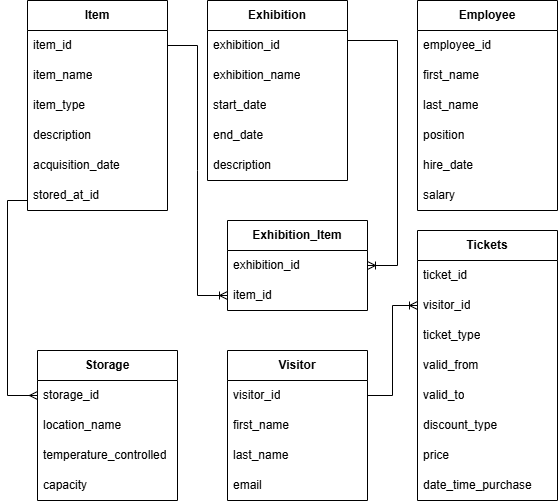

The diagram above was exported from draw.io. Its source (the exported page's mxGraphModel, read from the mxfile embedded in the PNG):
<mxGraphModel dx="1324" dy="738" grid="1" gridSize="10" guides="1" tooltips="1" connect="1" arrows="1" fold="1" page="1" pageScale="1" pageWidth="827" pageHeight="1169" math="0" shadow="0">
  <root>
    <mxCell id="0" />
    <mxCell id="1" parent="0" />
    <mxCell id="nBXCRUXlh6X7_Mt7uGE_-1" value="&lt;b&gt;Item&lt;/b&gt;" style="swimlane;fontStyle=0;childLayout=stackLayout;horizontal=1;startSize=30;horizontalStack=0;resizeParent=1;resizeParentMax=0;resizeLast=0;collapsible=1;marginBottom=0;whiteSpace=wrap;html=1;" vertex="1" parent="1">
      <mxGeometry x="120" y="30" width="140" height="210" as="geometry" />
    </mxCell>
    <mxCell id="nBXCRUXlh6X7_Mt7uGE_-2" value="item_id" style="text;strokeColor=none;fillColor=none;align=left;verticalAlign=middle;spacingLeft=4;spacingRight=4;overflow=hidden;points=[[0,0.5],[1,0.5]];portConstraint=eastwest;rotatable=0;whiteSpace=wrap;html=1;" vertex="1" parent="nBXCRUXlh6X7_Mt7uGE_-1">
      <mxGeometry y="30" width="140" height="30" as="geometry" />
    </mxCell>
    <mxCell id="nBXCRUXlh6X7_Mt7uGE_-3" value="item_name" style="text;strokeColor=none;fillColor=none;align=left;verticalAlign=middle;spacingLeft=4;spacingRight=4;overflow=hidden;points=[[0,0.5],[1,0.5]];portConstraint=eastwest;rotatable=0;whiteSpace=wrap;html=1;" vertex="1" parent="nBXCRUXlh6X7_Mt7uGE_-1">
      <mxGeometry y="60" width="140" height="30" as="geometry" />
    </mxCell>
    <mxCell id="nBXCRUXlh6X7_Mt7uGE_-4" value="item_type" style="text;strokeColor=none;fillColor=none;align=left;verticalAlign=middle;spacingLeft=4;spacingRight=4;overflow=hidden;points=[[0,0.5],[1,0.5]];portConstraint=eastwest;rotatable=0;whiteSpace=wrap;html=1;" vertex="1" parent="nBXCRUXlh6X7_Mt7uGE_-1">
      <mxGeometry y="90" width="140" height="30" as="geometry" />
    </mxCell>
    <mxCell id="nBXCRUXlh6X7_Mt7uGE_-32" value="description" style="text;strokeColor=none;fillColor=none;align=left;verticalAlign=middle;spacingLeft=4;spacingRight=4;overflow=hidden;points=[[0,0.5],[1,0.5]];portConstraint=eastwest;rotatable=0;whiteSpace=wrap;html=1;" vertex="1" parent="nBXCRUXlh6X7_Mt7uGE_-1">
      <mxGeometry y="120" width="140" height="30" as="geometry" />
    </mxCell>
    <mxCell id="nBXCRUXlh6X7_Mt7uGE_-31" value="acquisition_date" style="text;strokeColor=none;fillColor=none;align=left;verticalAlign=middle;spacingLeft=4;spacingRight=4;overflow=hidden;points=[[0,0.5],[1,0.5]];portConstraint=eastwest;rotatable=0;whiteSpace=wrap;html=1;" vertex="1" parent="nBXCRUXlh6X7_Mt7uGE_-1">
      <mxGeometry y="150" width="140" height="30" as="geometry" />
    </mxCell>
    <mxCell id="nBXCRUXlh6X7_Mt7uGE_-69" value="stored_at_id" style="text;strokeColor=none;fillColor=none;align=left;verticalAlign=middle;spacingLeft=4;spacingRight=4;overflow=hidden;points=[[0,0.5],[1,0.5]];portConstraint=eastwest;rotatable=0;whiteSpace=wrap;html=1;" vertex="1" parent="nBXCRUXlh6X7_Mt7uGE_-1">
      <mxGeometry y="180" width="140" height="30" as="geometry" />
    </mxCell>
    <mxCell id="nBXCRUXlh6X7_Mt7uGE_-5" value="&lt;span style=&quot;text-align: left;&quot;&gt;&lt;b&gt;Exhibition&lt;/b&gt;&lt;/span&gt;" style="swimlane;fontStyle=0;childLayout=stackLayout;horizontal=1;startSize=30;horizontalStack=0;resizeParent=1;resizeParentMax=0;resizeLast=0;collapsible=1;marginBottom=0;whiteSpace=wrap;html=1;" vertex="1" parent="1">
      <mxGeometry x="300" y="30" width="140" height="180" as="geometry" />
    </mxCell>
    <mxCell id="nBXCRUXlh6X7_Mt7uGE_-6" value="exhibition_id" style="text;strokeColor=none;fillColor=none;align=left;verticalAlign=middle;spacingLeft=4;spacingRight=4;overflow=hidden;points=[[0,0.5],[1,0.5]];portConstraint=eastwest;rotatable=0;whiteSpace=wrap;html=1;" vertex="1" parent="nBXCRUXlh6X7_Mt7uGE_-5">
      <mxGeometry y="30" width="140" height="30" as="geometry" />
    </mxCell>
    <mxCell id="nBXCRUXlh6X7_Mt7uGE_-7" value="exhibition_name" style="text;strokeColor=none;fillColor=none;align=left;verticalAlign=middle;spacingLeft=4;spacingRight=4;overflow=hidden;points=[[0,0.5],[1,0.5]];portConstraint=eastwest;rotatable=0;whiteSpace=wrap;html=1;" vertex="1" parent="nBXCRUXlh6X7_Mt7uGE_-5">
      <mxGeometry y="60" width="140" height="30" as="geometry" />
    </mxCell>
    <mxCell id="nBXCRUXlh6X7_Mt7uGE_-8" value="start_date" style="text;strokeColor=none;fillColor=none;align=left;verticalAlign=middle;spacingLeft=4;spacingRight=4;overflow=hidden;points=[[0,0.5],[1,0.5]];portConstraint=eastwest;rotatable=0;whiteSpace=wrap;html=1;" vertex="1" parent="nBXCRUXlh6X7_Mt7uGE_-5">
      <mxGeometry y="90" width="140" height="30" as="geometry" />
    </mxCell>
    <mxCell id="nBXCRUXlh6X7_Mt7uGE_-35" value="end_date" style="text;strokeColor=none;fillColor=none;align=left;verticalAlign=middle;spacingLeft=4;spacingRight=4;overflow=hidden;points=[[0,0.5],[1,0.5]];portConstraint=eastwest;rotatable=0;whiteSpace=wrap;html=1;" vertex="1" parent="nBXCRUXlh6X7_Mt7uGE_-5">
      <mxGeometry y="120" width="140" height="30" as="geometry" />
    </mxCell>
    <mxCell id="nBXCRUXlh6X7_Mt7uGE_-34" value="description" style="text;strokeColor=none;fillColor=none;align=left;verticalAlign=middle;spacingLeft=4;spacingRight=4;overflow=hidden;points=[[0,0.5],[1,0.5]];portConstraint=eastwest;rotatable=0;whiteSpace=wrap;html=1;" vertex="1" parent="nBXCRUXlh6X7_Mt7uGE_-5">
      <mxGeometry y="150" width="140" height="30" as="geometry" />
    </mxCell>
    <mxCell id="nBXCRUXlh6X7_Mt7uGE_-9" value="&lt;strong data-end=&quot;913&quot; data-start=&quot;887&quot;&gt;Exhibition_Item&lt;/strong&gt;" style="swimlane;fontStyle=0;childLayout=stackLayout;horizontal=1;startSize=30;horizontalStack=0;resizeParent=1;resizeParentMax=0;resizeLast=0;collapsible=1;marginBottom=0;whiteSpace=wrap;html=1;" vertex="1" parent="1">
      <mxGeometry x="320" y="250" width="140" height="90" as="geometry" />
    </mxCell>
    <mxCell id="nBXCRUXlh6X7_Mt7uGE_-10" value="exhibition_id" style="text;strokeColor=none;fillColor=none;align=left;verticalAlign=middle;spacingLeft=4;spacingRight=4;overflow=hidden;points=[[0,0.5],[1,0.5]];portConstraint=eastwest;rotatable=0;whiteSpace=wrap;html=1;" vertex="1" parent="nBXCRUXlh6X7_Mt7uGE_-9">
      <mxGeometry y="30" width="140" height="30" as="geometry" />
    </mxCell>
    <mxCell id="nBXCRUXlh6X7_Mt7uGE_-11" value="item_id" style="text;strokeColor=none;fillColor=none;align=left;verticalAlign=middle;spacingLeft=4;spacingRight=4;overflow=hidden;points=[[0,0.5],[1,0.5]];portConstraint=eastwest;rotatable=0;whiteSpace=wrap;html=1;" vertex="1" parent="nBXCRUXlh6X7_Mt7uGE_-9">
      <mxGeometry y="60" width="140" height="30" as="geometry" />
    </mxCell>
    <mxCell id="nBXCRUXlh6X7_Mt7uGE_-13" value="&lt;b&gt;Employee&lt;/b&gt;" style="swimlane;fontStyle=0;childLayout=stackLayout;horizontal=1;startSize=30;horizontalStack=0;resizeParent=1;resizeParentMax=0;resizeLast=0;collapsible=1;marginBottom=0;whiteSpace=wrap;html=1;" vertex="1" parent="1">
      <mxGeometry x="510" y="30" width="140" height="210" as="geometry" />
    </mxCell>
    <mxCell id="nBXCRUXlh6X7_Mt7uGE_-14" value="employee_id" style="text;strokeColor=none;fillColor=none;align=left;verticalAlign=middle;spacingLeft=4;spacingRight=4;overflow=hidden;points=[[0,0.5],[1,0.5]];portConstraint=eastwest;rotatable=0;whiteSpace=wrap;html=1;" vertex="1" parent="nBXCRUXlh6X7_Mt7uGE_-13">
      <mxGeometry y="30" width="140" height="30" as="geometry" />
    </mxCell>
    <mxCell id="nBXCRUXlh6X7_Mt7uGE_-15" value="first_name" style="text;strokeColor=none;fillColor=none;align=left;verticalAlign=middle;spacingLeft=4;spacingRight=4;overflow=hidden;points=[[0,0.5],[1,0.5]];portConstraint=eastwest;rotatable=0;whiteSpace=wrap;html=1;" vertex="1" parent="nBXCRUXlh6X7_Mt7uGE_-13">
      <mxGeometry y="60" width="140" height="30" as="geometry" />
    </mxCell>
    <mxCell id="nBXCRUXlh6X7_Mt7uGE_-16" value="last_name" style="text;strokeColor=none;fillColor=none;align=left;verticalAlign=middle;spacingLeft=4;spacingRight=4;overflow=hidden;points=[[0,0.5],[1,0.5]];portConstraint=eastwest;rotatable=0;whiteSpace=wrap;html=1;" vertex="1" parent="nBXCRUXlh6X7_Mt7uGE_-13">
      <mxGeometry y="90" width="140" height="30" as="geometry" />
    </mxCell>
    <mxCell id="nBXCRUXlh6X7_Mt7uGE_-41" value="position" style="text;strokeColor=none;fillColor=none;align=left;verticalAlign=middle;spacingLeft=4;spacingRight=4;overflow=hidden;points=[[0,0.5],[1,0.5]];portConstraint=eastwest;rotatable=0;whiteSpace=wrap;html=1;" vertex="1" parent="nBXCRUXlh6X7_Mt7uGE_-13">
      <mxGeometry y="120" width="140" height="30" as="geometry" />
    </mxCell>
    <mxCell id="nBXCRUXlh6X7_Mt7uGE_-40" value="hire_date" style="text;strokeColor=none;fillColor=none;align=left;verticalAlign=middle;spacingLeft=4;spacingRight=4;overflow=hidden;points=[[0,0.5],[1,0.5]];portConstraint=eastwest;rotatable=0;whiteSpace=wrap;html=1;" vertex="1" parent="nBXCRUXlh6X7_Mt7uGE_-13">
      <mxGeometry y="150" width="140" height="30" as="geometry" />
    </mxCell>
    <mxCell id="nBXCRUXlh6X7_Mt7uGE_-39" value="salary" style="text;strokeColor=none;fillColor=none;align=left;verticalAlign=middle;spacingLeft=4;spacingRight=4;overflow=hidden;points=[[0,0.5],[1,0.5]];portConstraint=eastwest;rotatable=0;whiteSpace=wrap;html=1;" vertex="1" parent="nBXCRUXlh6X7_Mt7uGE_-13">
      <mxGeometry y="180" width="140" height="30" as="geometry" />
    </mxCell>
    <mxCell id="nBXCRUXlh6X7_Mt7uGE_-17" value="&lt;b&gt;Visitor&lt;/b&gt;" style="swimlane;fontStyle=0;childLayout=stackLayout;horizontal=1;startSize=30;horizontalStack=0;resizeParent=1;resizeParentMax=0;resizeLast=0;collapsible=1;marginBottom=0;whiteSpace=wrap;html=1;" vertex="1" parent="1">
      <mxGeometry x="320" y="380" width="140" height="150" as="geometry" />
    </mxCell>
    <mxCell id="nBXCRUXlh6X7_Mt7uGE_-18" value="visitor_id" style="text;strokeColor=none;fillColor=none;align=left;verticalAlign=middle;spacingLeft=4;spacingRight=4;overflow=hidden;points=[[0,0.5],[1,0.5]];portConstraint=eastwest;rotatable=0;whiteSpace=wrap;html=1;" vertex="1" parent="nBXCRUXlh6X7_Mt7uGE_-17">
      <mxGeometry y="30" width="140" height="30" as="geometry" />
    </mxCell>
    <mxCell id="nBXCRUXlh6X7_Mt7uGE_-20" value="first_name" style="text;strokeColor=none;fillColor=none;align=left;verticalAlign=middle;spacingLeft=4;spacingRight=4;overflow=hidden;points=[[0,0.5],[1,0.5]];portConstraint=eastwest;rotatable=0;whiteSpace=wrap;html=1;" vertex="1" parent="nBXCRUXlh6X7_Mt7uGE_-17">
      <mxGeometry y="60" width="140" height="30" as="geometry" />
    </mxCell>
    <mxCell id="nBXCRUXlh6X7_Mt7uGE_-38" value="last_name&lt;span style=&quot;white-space: pre;&quot;&gt;&#09;&lt;/span&gt;" style="text;strokeColor=none;fillColor=none;align=left;verticalAlign=middle;spacingLeft=4;spacingRight=4;overflow=hidden;points=[[0,0.5],[1,0.5]];portConstraint=eastwest;rotatable=0;whiteSpace=wrap;html=1;" vertex="1" parent="nBXCRUXlh6X7_Mt7uGE_-17">
      <mxGeometry y="90" width="140" height="30" as="geometry" />
    </mxCell>
    <mxCell id="nBXCRUXlh6X7_Mt7uGE_-37" value="email" style="text;strokeColor=none;fillColor=none;align=left;verticalAlign=middle;spacingLeft=4;spacingRight=4;overflow=hidden;points=[[0,0.5],[1,0.5]];portConstraint=eastwest;rotatable=0;whiteSpace=wrap;html=1;" vertex="1" parent="nBXCRUXlh6X7_Mt7uGE_-17">
      <mxGeometry y="120" width="140" height="30" as="geometry" />
    </mxCell>
    <mxCell id="nBXCRUXlh6X7_Mt7uGE_-21" value="&lt;b&gt;Tickets&lt;/b&gt;" style="swimlane;fontStyle=0;childLayout=stackLayout;horizontal=1;startSize=30;horizontalStack=0;resizeParent=1;resizeParentMax=0;resizeLast=0;collapsible=1;marginBottom=0;whiteSpace=wrap;html=1;" vertex="1" parent="1">
      <mxGeometry x="510" y="260" width="140" height="270" as="geometry" />
    </mxCell>
    <mxCell id="nBXCRUXlh6X7_Mt7uGE_-22" value="ticket_id" style="text;strokeColor=none;fillColor=none;align=left;verticalAlign=middle;spacingLeft=4;spacingRight=4;overflow=hidden;points=[[0,0.5],[1,0.5]];portConstraint=eastwest;rotatable=0;whiteSpace=wrap;html=1;" vertex="1" parent="nBXCRUXlh6X7_Mt7uGE_-21">
      <mxGeometry y="30" width="140" height="30" as="geometry" />
    </mxCell>
    <mxCell id="nBXCRUXlh6X7_Mt7uGE_-23" value="visitor_id " style="text;strokeColor=none;fillColor=none;align=left;verticalAlign=middle;spacingLeft=4;spacingRight=4;overflow=hidden;points=[[0,0.5],[1,0.5]];portConstraint=eastwest;rotatable=0;whiteSpace=wrap;html=1;" vertex="1" parent="nBXCRUXlh6X7_Mt7uGE_-21">
      <mxGeometry y="60" width="140" height="30" as="geometry" />
    </mxCell>
    <mxCell id="nBXCRUXlh6X7_Mt7uGE_-24" value="ticket_type" style="text;strokeColor=none;fillColor=none;align=left;verticalAlign=middle;spacingLeft=4;spacingRight=4;overflow=hidden;points=[[0,0.5],[1,0.5]];portConstraint=eastwest;rotatable=0;whiteSpace=wrap;html=1;" vertex="1" parent="nBXCRUXlh6X7_Mt7uGE_-21">
      <mxGeometry y="90" width="140" height="30" as="geometry" />
    </mxCell>
    <mxCell id="nBXCRUXlh6X7_Mt7uGE_-46" value="valid_from" style="text;strokeColor=none;fillColor=none;align=left;verticalAlign=middle;spacingLeft=4;spacingRight=4;overflow=hidden;points=[[0,0.5],[1,0.5]];portConstraint=eastwest;rotatable=0;whiteSpace=wrap;html=1;" vertex="1" parent="nBXCRUXlh6X7_Mt7uGE_-21">
      <mxGeometry y="120" width="140" height="30" as="geometry" />
    </mxCell>
    <mxCell id="nBXCRUXlh6X7_Mt7uGE_-45" value="valid_to" style="text;strokeColor=none;fillColor=none;align=left;verticalAlign=middle;spacingLeft=4;spacingRight=4;overflow=hidden;points=[[0,0.5],[1,0.5]];portConstraint=eastwest;rotatable=0;whiteSpace=wrap;html=1;" vertex="1" parent="nBXCRUXlh6X7_Mt7uGE_-21">
      <mxGeometry y="150" width="140" height="30" as="geometry" />
    </mxCell>
    <mxCell id="nBXCRUXlh6X7_Mt7uGE_-44" value="discount_type" style="text;strokeColor=none;fillColor=none;align=left;verticalAlign=middle;spacingLeft=4;spacingRight=4;overflow=hidden;points=[[0,0.5],[1,0.5]];portConstraint=eastwest;rotatable=0;whiteSpace=wrap;html=1;" vertex="1" parent="nBXCRUXlh6X7_Mt7uGE_-21">
      <mxGeometry y="180" width="140" height="30" as="geometry" />
    </mxCell>
    <mxCell id="nBXCRUXlh6X7_Mt7uGE_-43" value="price" style="text;strokeColor=none;fillColor=none;align=left;verticalAlign=middle;spacingLeft=4;spacingRight=4;overflow=hidden;points=[[0,0.5],[1,0.5]];portConstraint=eastwest;rotatable=0;whiteSpace=wrap;html=1;" vertex="1" parent="nBXCRUXlh6X7_Mt7uGE_-21">
      <mxGeometry y="210" width="140" height="30" as="geometry" />
    </mxCell>
    <mxCell id="nBXCRUXlh6X7_Mt7uGE_-42" value="date_time_purchase" style="text;strokeColor=none;fillColor=none;align=left;verticalAlign=middle;spacingLeft=4;spacingRight=4;overflow=hidden;points=[[0,0.5],[1,0.5]];portConstraint=eastwest;rotatable=0;whiteSpace=wrap;html=1;" vertex="1" parent="nBXCRUXlh6X7_Mt7uGE_-21">
      <mxGeometry y="240" width="140" height="30" as="geometry" />
    </mxCell>
    <mxCell id="nBXCRUXlh6X7_Mt7uGE_-25" value="&lt;b&gt;Storage&lt;/b&gt;" style="swimlane;fontStyle=0;childLayout=stackLayout;horizontal=1;startSize=30;horizontalStack=0;resizeParent=1;resizeParentMax=0;resizeLast=0;collapsible=1;marginBottom=0;whiteSpace=wrap;html=1;" vertex="1" parent="1">
      <mxGeometry x="130" y="380" width="140" height="150" as="geometry" />
    </mxCell>
    <mxCell id="nBXCRUXlh6X7_Mt7uGE_-26" value="storage_id" style="text;strokeColor=none;fillColor=none;align=left;verticalAlign=middle;spacingLeft=4;spacingRight=4;overflow=hidden;points=[[0,0.5],[1,0.5]];portConstraint=eastwest;rotatable=0;whiteSpace=wrap;html=1;" vertex="1" parent="nBXCRUXlh6X7_Mt7uGE_-25">
      <mxGeometry y="30" width="140" height="30" as="geometry" />
    </mxCell>
    <mxCell id="nBXCRUXlh6X7_Mt7uGE_-27" value="location_name" style="text;strokeColor=none;fillColor=none;align=left;verticalAlign=middle;spacingLeft=4;spacingRight=4;overflow=hidden;points=[[0,0.5],[1,0.5]];portConstraint=eastwest;rotatable=0;whiteSpace=wrap;html=1;" vertex="1" parent="nBXCRUXlh6X7_Mt7uGE_-25">
      <mxGeometry y="60" width="140" height="30" as="geometry" />
    </mxCell>
    <mxCell id="nBXCRUXlh6X7_Mt7uGE_-28" value="temperature_controlled" style="text;strokeColor=none;fillColor=none;align=left;verticalAlign=middle;spacingLeft=4;spacingRight=4;overflow=hidden;points=[[0,0.5],[1,0.5]];portConstraint=eastwest;rotatable=0;whiteSpace=wrap;html=1;" vertex="1" parent="nBXCRUXlh6X7_Mt7uGE_-25">
      <mxGeometry y="90" width="140" height="30" as="geometry" />
    </mxCell>
    <mxCell id="nBXCRUXlh6X7_Mt7uGE_-36" value="capacity" style="text;strokeColor=none;fillColor=none;align=left;verticalAlign=middle;spacingLeft=4;spacingRight=4;overflow=hidden;points=[[0,0.5],[1,0.5]];portConstraint=eastwest;rotatable=0;whiteSpace=wrap;html=1;" vertex="1" parent="nBXCRUXlh6X7_Mt7uGE_-25">
      <mxGeometry y="120" width="140" height="30" as="geometry" />
    </mxCell>
    <mxCell id="nBXCRUXlh6X7_Mt7uGE_-57" value="" style="edgeStyle=entityRelationEdgeStyle;fontSize=12;html=1;endArrow=ERoneToMany;rounded=0;entryX=0;entryY=0.5;entryDx=0;entryDy=0;" edge="1" parent="1" source="nBXCRUXlh6X7_Mt7uGE_-2" target="nBXCRUXlh6X7_Mt7uGE_-11">
      <mxGeometry width="100" height="100" relative="1" as="geometry">
        <mxPoint x="40" y="130" as="sourcePoint" />
        <mxPoint x="130" y="370" as="targetPoint" />
      </mxGeometry>
    </mxCell>
    <mxCell id="nBXCRUXlh6X7_Mt7uGE_-68" value="" style="fontSize=12;html=1;endArrow=none;startArrow=ERmany;rounded=0;exitX=0;exitY=0.5;exitDx=0;exitDy=0;elbow=vertical;endFill=1;startFill=0;" edge="1" parent="1" source="nBXCRUXlh6X7_Mt7uGE_-26">
      <mxGeometry width="100" height="100" relative="1" as="geometry">
        <mxPoint x="60" y="460" as="sourcePoint" />
        <mxPoint x="120" y="230" as="targetPoint" />
        <Array as="points">
          <mxPoint x="100" y="425" />
          <mxPoint x="100" y="230" />
        </Array>
      </mxGeometry>
    </mxCell>
    <mxCell id="nBXCRUXlh6X7_Mt7uGE_-70" value="" style="edgeStyle=elbowEdgeStyle;fontSize=12;html=1;endArrow=ERoneToMany;rounded=0;entryX=0;entryY=0.5;entryDx=0;entryDy=0;exitX=1;exitY=0.5;exitDx=0;exitDy=0;" edge="1" parent="1" source="nBXCRUXlh6X7_Mt7uGE_-18" target="nBXCRUXlh6X7_Mt7uGE_-23">
      <mxGeometry width="100" height="100" relative="1" as="geometry">
        <mxPoint x="410" y="670" as="sourcePoint" />
        <mxPoint x="510" y="570" as="targetPoint" />
      </mxGeometry>
    </mxCell>
    <mxCell id="nBXCRUXlh6X7_Mt7uGE_-71" value="" style="edgeStyle=entityRelationEdgeStyle;fontSize=12;html=1;endArrow=ERoneToMany;rounded=0;" edge="1" parent="1" target="nBXCRUXlh6X7_Mt7uGE_-10">
      <mxGeometry width="100" height="100" relative="1" as="geometry">
        <mxPoint x="440" y="70" as="sourcePoint" />
        <mxPoint x="500" y="320" as="targetPoint" />
      </mxGeometry>
    </mxCell>
  </root>
</mxGraphModel>